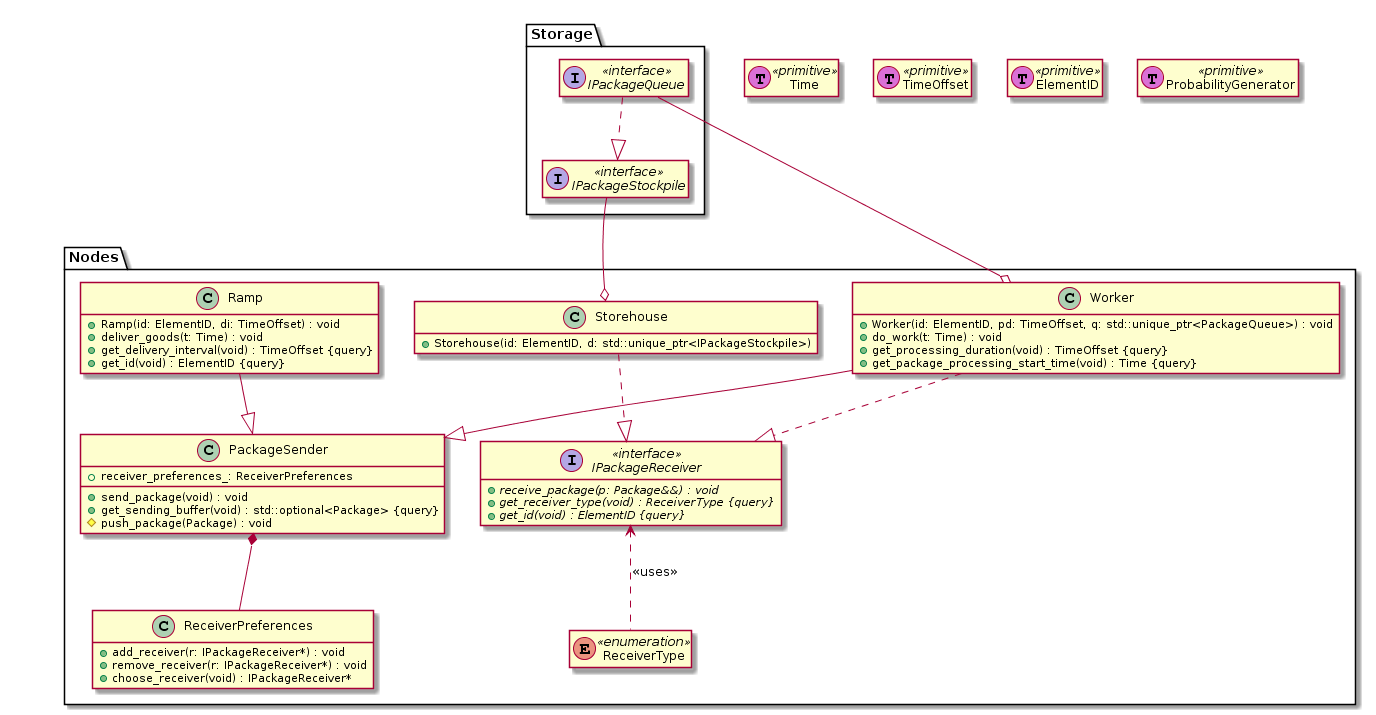

The diagram above was rendered by PlantUML. Its source (embedded in the PNG):
@startuml



hide empty members
hide <<function>> circle


package "Storage" {

	interface IPackageStockpile <<interface>> {
	} 

	interface IPackageQueue <<interface>> {
	} 
	IPackageQueue ..|> IPackageStockpile

}


package "Nodes" {

	interface IPackageReceiver <<interface>> {
		+ {abstract} receive_package(p: Package&&) : void
		+ {abstract} get_receiver_type(void) : ReceiverType {query}
		+ {abstract} get_id(void) : ElementID {query}
	}

	enum ReceiverType <<enumeration>> {
	}
	IPackageReceiver <.. ReceiverType : <<uses>>


	class ReceiverPreferences {
		+ add_receiver(r: IPackageReceiver*) : void
		+ remove_receiver(r: IPackageReceiver*) : void
		+ choose_receiver(void) : IPackageReceiver*
	}


	class PackageSender {
		+ receiver_preferences_: ReceiverPreferences
		+ send_package(void) : void
		+ get_sending_buffer(void) : std::optional<Package> {query}
		# push_package(Package) : void
	}

	PackageSender *-- ReceiverPreferences

	class Ramp {
		+ Ramp(id: ElementID, di: TimeOffset) : void
		+ deliver_goods(t: Time) : void
		+ get_delivery_interval(void) : TimeOffset {query}
		+ get_id(void) : ElementID {query}
	}

	Ramp --|> PackageSender


	class Worker {
		+ Worker(id: ElementID, pd: TimeOffset, q: std::unique_ptr<PackageQueue>) : void
		+ do_work(t: Time) : void
		+ get_processing_duration(void) : TimeOffset {query}
		+ get_package_processing_start_time(void) : Time {query}
	}

	Worker --|> PackageSender
	Worker ..|> IPackageReceiver
	IPackageQueue --o Worker

	class Storehouse {
		+ Storehouse(id: ElementID, d: std::unique_ptr<IPackageStockpile>)
	}

	Storehouse ..|> IPackageReceiver
	IPackageStockpile --o Storehouse

	Ramp -[hidden]> Worker
	Worker -[hidden]> Storehouse

	PackageSender -[hidden]> IPackageReceiver
}



together {
	class Time << (T,orchid) primitive>>
	class TimeOffset << (T,orchid) primitive>>
	class ElementID << (T,orchid) primitive>>
	class ProbabilityGenerator << (T,orchid) primitive>>

	Time -[hidden] TimeOffset
	TimeOffset -[hidden] ElementID
	ElementID -[hidden] ProbabilityGenerator
}




ReceiverPreferences <-[hidden]- IPackageStockpile

IPackageStockpile -[hidden]-> Storehouse

IPackageQueue -[hidden] Time

@enduml